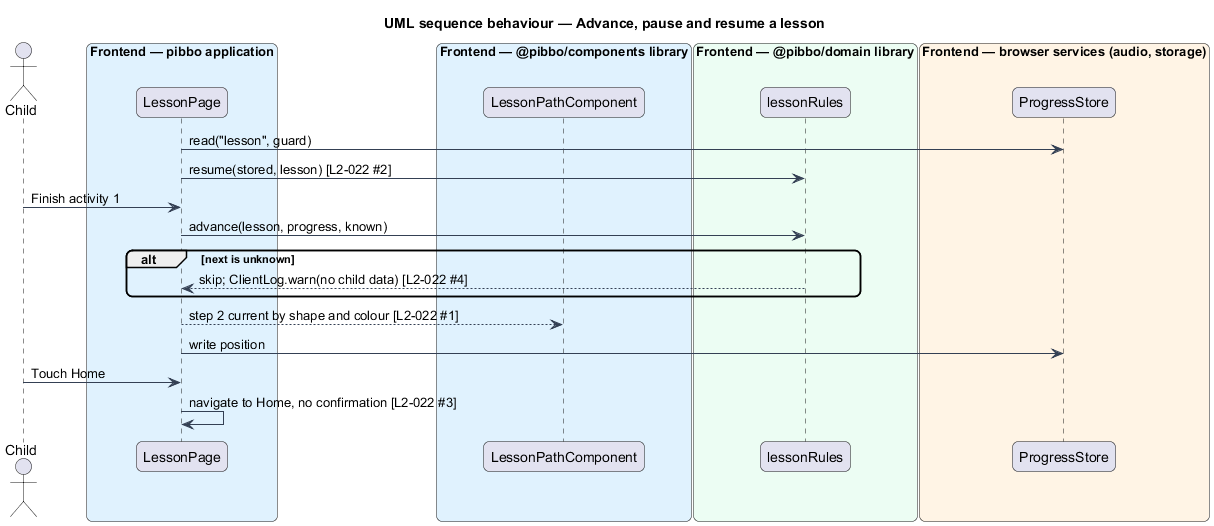

The diagram above was rendered by PlantUML. Its source (embedded in the PNG):
@startuml
title UML sequence behaviour — Advance, pause and resume a lesson
skinparam backgroundColor #FFFFFF
skinparam shadowing false
skinparam roundcorner 12
skinparam defaultFontName Arial
skinparam ArrowColor #344054
actor "Child" as actor
box "Frontend — pibbo application" #E0F2FE
  participant "LessonPage" as page
end box
box "Frontend — @pibbo/components library" #E0F2FE
  participant "LessonPathComponent" as path
end box
box "Frontend — @pibbo/domain library" #ECFDF3
  participant "lessonRules" as rules
end box
box "Frontend — browser services (audio, storage)" #FFF4E5
  participant "ProgressStore" as store
end box
page -> store : read("lesson", guard)
page -> rules : resume(stored, lesson) [L2-022 #2]
actor -> page : Finish activity 1
page -> rules : advance(lesson, progress, known)
alt next is unknown
  rules --> page : skip; ClientLog.warn(no child data) [L2-022 #4]
end
page --> path : step 2 current by shape and colour [L2-022 #1]
page -> store : write position
actor -> page : Touch Home
page -> page : navigate to Home, no confirmation [L2-022 #3]
@enduml